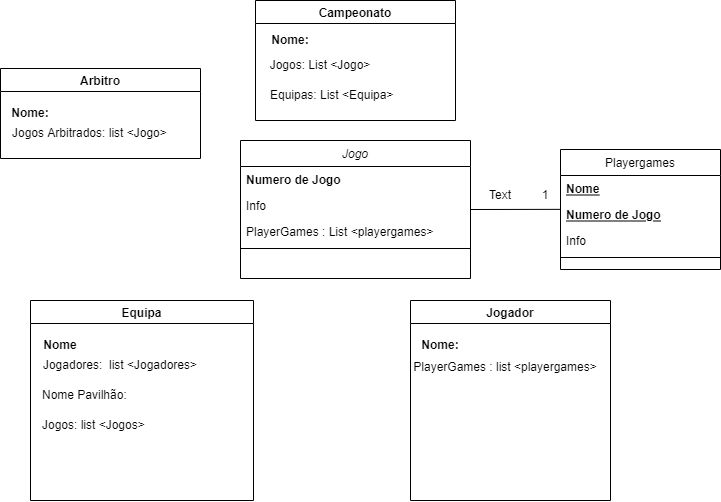

The diagram above was exported from draw.io. Its source (the exported page's mxGraphModel, read from the mxfile embedded in the PNG):
<mxGraphModel dx="953" dy="527" grid="1" gridSize="10" guides="1" tooltips="1" connect="1" arrows="1" fold="1" page="1" pageScale="1" pageWidth="827" pageHeight="1169" math="0" shadow="0">
  <root>
    <mxCell id="WIyWlLk6GJQsqaUBKTNV-0" />
    <mxCell id="WIyWlLk6GJQsqaUBKTNV-1" parent="WIyWlLk6GJQsqaUBKTNV-0" />
    <mxCell id="zkfFHV4jXpPFQw0GAbJ--0" value="Jogo" style="swimlane;fontStyle=2;align=center;verticalAlign=top;childLayout=stackLayout;horizontal=1;startSize=26;horizontalStack=0;resizeParent=1;resizeLast=0;collapsible=1;marginBottom=0;rounded=0;shadow=0;strokeWidth=1;" parent="WIyWlLk6GJQsqaUBKTNV-1" vertex="1">
      <mxGeometry x="290" y="280" width="230" height="138" as="geometry">
        <mxRectangle x="230" y="140" width="160" height="26" as="alternateBounds" />
      </mxGeometry>
    </mxCell>
    <mxCell id="zkfFHV4jXpPFQw0GAbJ--1" value="Numero de Jogo" style="text;align=left;verticalAlign=top;spacingLeft=4;spacingRight=4;overflow=hidden;rotatable=0;points=[[0,0.5],[1,0.5]];portConstraint=eastwest;fontStyle=1" parent="zkfFHV4jXpPFQw0GAbJ--0" vertex="1">
      <mxGeometry y="26" width="230" height="26" as="geometry" />
    </mxCell>
    <mxCell id="zkfFHV4jXpPFQw0GAbJ--2" value="Info" style="text;align=left;verticalAlign=top;spacingLeft=4;spacingRight=4;overflow=hidden;rotatable=0;points=[[0,0.5],[1,0.5]];portConstraint=eastwest;rounded=0;shadow=0;html=0;" parent="zkfFHV4jXpPFQw0GAbJ--0" vertex="1">
      <mxGeometry y="52" width="230" height="26" as="geometry" />
    </mxCell>
    <mxCell id="zkfFHV4jXpPFQw0GAbJ--3" value="PlayerGames : List &lt;playergames&gt;" style="text;align=left;verticalAlign=top;spacingLeft=4;spacingRight=4;overflow=hidden;rotatable=0;points=[[0,0.5],[1,0.5]];portConstraint=eastwest;rounded=0;shadow=0;html=0;" parent="zkfFHV4jXpPFQw0GAbJ--0" vertex="1">
      <mxGeometry y="78" width="230" height="26" as="geometry" />
    </mxCell>
    <mxCell id="zkfFHV4jXpPFQw0GAbJ--4" value="" style="line;html=1;strokeWidth=1;align=left;verticalAlign=middle;spacingTop=-1;spacingLeft=3;spacingRight=3;rotatable=0;labelPosition=right;points=[];portConstraint=eastwest;" parent="zkfFHV4jXpPFQw0GAbJ--0" vertex="1">
      <mxGeometry y="104" width="230" height="8" as="geometry" />
    </mxCell>
    <mxCell id="zkfFHV4jXpPFQw0GAbJ--17" value="Playergames" style="swimlane;fontStyle=0;align=center;verticalAlign=top;childLayout=stackLayout;horizontal=1;startSize=26;horizontalStack=0;resizeParent=1;resizeLast=0;collapsible=1;marginBottom=0;rounded=0;shadow=0;strokeWidth=1;" parent="WIyWlLk6GJQsqaUBKTNV-1" vertex="1">
      <mxGeometry x="610" y="289" width="160" height="120" as="geometry">
        <mxRectangle x="550" y="140" width="160" height="26" as="alternateBounds" />
      </mxGeometry>
    </mxCell>
    <mxCell id="zkfFHV4jXpPFQw0GAbJ--18" value="Nome&#10;" style="text;align=left;verticalAlign=top;spacingLeft=4;spacingRight=4;overflow=hidden;rotatable=0;points=[[0,0.5],[1,0.5]];portConstraint=eastwest;fontStyle=5" parent="zkfFHV4jXpPFQw0GAbJ--17" vertex="1">
      <mxGeometry y="26" width="160" height="26" as="geometry" />
    </mxCell>
    <mxCell id="f5YtKqYrWTLUl31vlXNW-0" value="Numero de Jogo" style="text;align=left;verticalAlign=top;spacingLeft=4;spacingRight=4;overflow=hidden;rotatable=0;points=[[0,0.5],[1,0.5]];portConstraint=eastwest;rounded=0;shadow=0;html=0;fontStyle=5" vertex="1" parent="zkfFHV4jXpPFQw0GAbJ--17">
      <mxGeometry y="52" width="160" height="26" as="geometry" />
    </mxCell>
    <mxCell id="zkfFHV4jXpPFQw0GAbJ--19" value="Info" style="text;align=left;verticalAlign=top;spacingLeft=4;spacingRight=4;overflow=hidden;rotatable=0;points=[[0,0.5],[1,0.5]];portConstraint=eastwest;rounded=0;shadow=0;html=0;" parent="zkfFHV4jXpPFQw0GAbJ--17" vertex="1">
      <mxGeometry y="78" width="160" height="26" as="geometry" />
    </mxCell>
    <mxCell id="zkfFHV4jXpPFQw0GAbJ--23" value="" style="line;html=1;strokeWidth=1;align=left;verticalAlign=middle;spacingTop=-1;spacingLeft=3;spacingRight=3;rotatable=0;labelPosition=right;points=[];portConstraint=eastwest;" parent="zkfFHV4jXpPFQw0GAbJ--17" vertex="1">
      <mxGeometry y="104" width="160" height="8" as="geometry" />
    </mxCell>
    <mxCell id="f5YtKqYrWTLUl31vlXNW-2" value="Jogador" style="swimlane;" vertex="1" parent="WIyWlLk6GJQsqaUBKTNV-1">
      <mxGeometry x="460" y="440" width="200" height="200" as="geometry" />
    </mxCell>
    <mxCell id="f5YtKqYrWTLUl31vlXNW-3" value="Nome:" style="text;html=1;strokeColor=none;fillColor=none;align=center;verticalAlign=middle;whiteSpace=wrap;rounded=0;fontStyle=1" vertex="1" parent="f5YtKqYrWTLUl31vlXNW-2">
      <mxGeometry y="30" width="60" height="30" as="geometry" />
    </mxCell>
    <mxCell id="f5YtKqYrWTLUl31vlXNW-4" value="PlayerGames : list &amp;lt;playergames&amp;gt;" style="text;html=1;strokeColor=none;fillColor=none;align=center;verticalAlign=middle;whiteSpace=wrap;rounded=0;" vertex="1" parent="f5YtKqYrWTLUl31vlXNW-2">
      <mxGeometry y="54" width="190" height="26" as="geometry" />
    </mxCell>
    <mxCell id="f5YtKqYrWTLUl31vlXNW-5" value="Equipa" style="swimlane;" vertex="1" parent="WIyWlLk6GJQsqaUBKTNV-1">
      <mxGeometry x="80" y="440" width="223" height="200" as="geometry" />
    </mxCell>
    <mxCell id="f5YtKqYrWTLUl31vlXNW-6" value="Nome" style="text;html=1;strokeColor=none;fillColor=none;align=center;verticalAlign=middle;whiteSpace=wrap;rounded=0;fontStyle=1" vertex="1" parent="f5YtKqYrWTLUl31vlXNW-5">
      <mxGeometry y="30" width="60" height="30" as="geometry" />
    </mxCell>
    <mxCell id="f5YtKqYrWTLUl31vlXNW-7" value="Jogadores:&amp;nbsp; list &amp;lt;Jogadores&amp;gt;&lt;br&gt;" style="text;html=1;strokeColor=none;fillColor=none;align=center;verticalAlign=middle;whiteSpace=wrap;rounded=0;" vertex="1" parent="f5YtKqYrWTLUl31vlXNW-5">
      <mxGeometry x="10" y="50" width="160" height="30" as="geometry" />
    </mxCell>
    <mxCell id="f5YtKqYrWTLUl31vlXNW-9" value="Nome Pavilhão:" style="text;html=1;strokeColor=none;fillColor=none;align=left;verticalAlign=middle;whiteSpace=wrap;rounded=0;" vertex="1" parent="f5YtKqYrWTLUl31vlXNW-5">
      <mxGeometry x="10" y="80" width="180" height="30" as="geometry" />
    </mxCell>
    <mxCell id="f5YtKqYrWTLUl31vlXNW-11" value="Jogos: list &amp;lt;Jogos&amp;gt;" style="text;html=1;strokeColor=none;fillColor=none;align=left;verticalAlign=middle;whiteSpace=wrap;rounded=0;" vertex="1" parent="f5YtKqYrWTLUl31vlXNW-5">
      <mxGeometry x="10" y="110" width="220" height="30" as="geometry" />
    </mxCell>
    <mxCell id="f5YtKqYrWTLUl31vlXNW-13" value="Arbitro" style="swimlane;align=center;" vertex="1" parent="WIyWlLk6GJQsqaUBKTNV-1">
      <mxGeometry x="50" y="208" width="200" height="90" as="geometry" />
    </mxCell>
    <mxCell id="f5YtKqYrWTLUl31vlXNW-14" value="Nome:&lt;br&gt;" style="text;html=1;strokeColor=none;fillColor=none;align=center;verticalAlign=middle;whiteSpace=wrap;rounded=0;fontStyle=1" vertex="1" parent="f5YtKqYrWTLUl31vlXNW-13">
      <mxGeometry y="30" width="60" height="30" as="geometry" />
    </mxCell>
    <mxCell id="f5YtKqYrWTLUl31vlXNW-15" value="Jogos Arbitrados: list &amp;lt;Jogo&amp;gt;" style="text;html=1;strokeColor=none;fillColor=none;align=left;verticalAlign=middle;whiteSpace=wrap;rounded=0;" vertex="1" parent="f5YtKqYrWTLUl31vlXNW-13">
      <mxGeometry x="10" y="50" width="190" height="30" as="geometry" />
    </mxCell>
    <mxCell id="f5YtKqYrWTLUl31vlXNW-16" value="Campeonato" style="swimlane;align=center;" vertex="1" parent="WIyWlLk6GJQsqaUBKTNV-1">
      <mxGeometry x="305" y="140" width="200" height="120" as="geometry" />
    </mxCell>
    <mxCell id="f5YtKqYrWTLUl31vlXNW-17" value="&lt;b&gt;Nome:&lt;/b&gt;" style="text;html=1;strokeColor=none;fillColor=none;align=center;verticalAlign=middle;whiteSpace=wrap;rounded=0;" vertex="1" parent="f5YtKqYrWTLUl31vlXNW-16">
      <mxGeometry x="5" y="30" width="60" height="20" as="geometry" />
    </mxCell>
    <mxCell id="f5YtKqYrWTLUl31vlXNW-18" value="Jogos: List &amp;lt;Jogo&amp;gt;" style="text;html=1;strokeColor=none;fillColor=none;align=center;verticalAlign=middle;whiteSpace=wrap;rounded=0;" vertex="1" parent="f5YtKqYrWTLUl31vlXNW-16">
      <mxGeometry y="50" width="130" height="30" as="geometry" />
    </mxCell>
    <mxCell id="f5YtKqYrWTLUl31vlXNW-19" value="Equipas: List &amp;lt;Equipa&amp;gt;" style="text;html=1;strokeColor=none;fillColor=none;align=left;verticalAlign=middle;whiteSpace=wrap;rounded=0;" vertex="1" parent="f5YtKqYrWTLUl31vlXNW-16">
      <mxGeometry x="12.5" y="80" width="175" height="30" as="geometry" />
    </mxCell>
    <mxCell id="f5YtKqYrWTLUl31vlXNW-20" value="" style="endArrow=none;html=1;rounded=0;entryX=0.003;entryY=0.302;entryDx=0;entryDy=0;exitX=1;exitY=0.5;exitDx=0;exitDy=0;entryPerimeter=0;" edge="1" parent="WIyWlLk6GJQsqaUBKTNV-1" source="zkfFHV4jXpPFQw0GAbJ--0" target="f5YtKqYrWTLUl31vlXNW-0">
      <mxGeometry width="50" height="50" relative="1" as="geometry">
        <mxPoint x="420" y="440" as="sourcePoint" />
        <mxPoint x="470" y="390" as="targetPoint" />
      </mxGeometry>
    </mxCell>
    <mxCell id="f5YtKqYrWTLUl31vlXNW-21" value="1" style="text;html=1;strokeColor=none;fillColor=none;align=center;verticalAlign=middle;whiteSpace=wrap;rounded=0;" vertex="1" parent="WIyWlLk6GJQsqaUBKTNV-1">
      <mxGeometry x="580" y="330" width="30" height="10" as="geometry" />
    </mxCell>
    <mxCell id="f5YtKqYrWTLUl31vlXNW-22" value="Text" style="text;html=1;strokeColor=none;fillColor=none;align=center;verticalAlign=middle;whiteSpace=wrap;rounded=0;" vertex="1" parent="WIyWlLk6GJQsqaUBKTNV-1">
      <mxGeometry x="520" y="320" width="60" height="30" as="geometry" />
    </mxCell>
  </root>
</mxGraphModel>